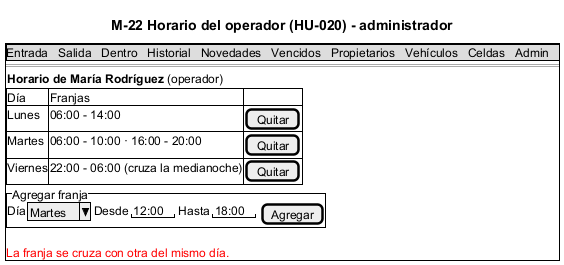

The diagram above was rendered by PlantUML. Its source (embedded in the PNG):
@startsalt M-22_Horarios
title M-22 Horario del operador (HU-020) - administrador
{+
  {* Entrada | Salida | Dentro | Historial | Novedades | Vencidos | Propietarios | Vehículos | Celdas | Admin }
  ==
  { <b>Horario de María Rodríguez</b> (operador) }
  {#
    Día | Franjas | .
    Lunes | 06:00 - 14:00 | [Quitar]
    Martes | 06:00 - 10:00 · 16:00 - 20:00 | [Quitar]
    Viernes | 22:00 - 06:00 (cruza la medianoche) | [Quitar]
  }
  {^"Agregar franja"
    Día | ^Martes^ | Desde | "12:00" | Hasta | "18:00" | [Agregar]
  }
  <color:red>La franja se cruza con otra del mismo día.</color>
}
@endsalt